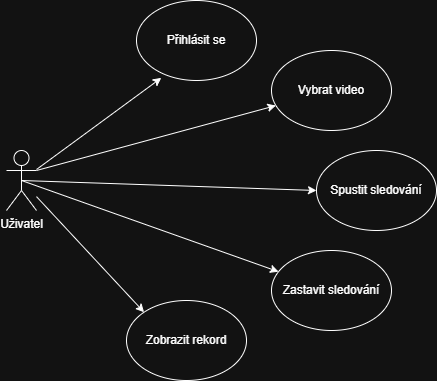

The diagram above was exported from draw.io. Its source (the exported page's mxGraphModel, read from the mxfile embedded in the PNG):
<mxGraphModel dx="1042" dy="562" grid="1" gridSize="10" guides="1" tooltips="1" connect="1" arrows="1" fold="1" page="1" pageScale="1" pageWidth="850" pageHeight="1100" math="0" shadow="0">
  <root>
    <mxCell id="0" />
    <mxCell id="1" parent="0" />
    <mxCell id="112GM8IB1DzODTdPK5MF-1" parent="1" style="shape=umlActor;verticalLabelPosition=bottom;verticalAlign=top;html=1;outlineConnect=0;align=center;" value="Uživatel&lt;div&gt;&lt;br&gt;&lt;/div&gt;" vertex="1">
      <mxGeometry height="60" width="30" x="100" y="200" as="geometry" />
    </mxCell>
    <mxCell id="112GM8IB1DzODTdPK5MF-2" parent="1" style="ellipse;whiteSpace=wrap;html=1;" value="Přihlásit se" vertex="1">
      <mxGeometry height="80" width="120" x="230" y="50" as="geometry" />
    </mxCell>
    <mxCell id="112GM8IB1DzODTdPK5MF-5" parent="1" style="ellipse;whiteSpace=wrap;html=1;" value="Vybrat video" vertex="1">
      <mxGeometry height="80" width="120" x="365" y="100" as="geometry" />
    </mxCell>
    <mxCell id="112GM8IB1DzODTdPK5MF-6" parent="1" style="ellipse;whiteSpace=wrap;html=1;" value="Spustit sledování" vertex="1">
      <mxGeometry height="80" width="120" x="410" y="200" as="geometry" />
    </mxCell>
    <mxCell id="112GM8IB1DzODTdPK5MF-7" parent="1" style="ellipse;whiteSpace=wrap;html=1;" value="Zastavit sledování" vertex="1">
      <mxGeometry height="80" width="120" x="365" y="300" as="geometry" />
    </mxCell>
    <mxCell id="112GM8IB1DzODTdPK5MF-8" parent="1" style="ellipse;whiteSpace=wrap;html=1;" value="Zobrazit rekord" vertex="1">
      <mxGeometry height="80" width="120" x="220" y="350" as="geometry" />
    </mxCell>
    <mxCell id="112GM8IB1DzODTdPK5MF-10" edge="1" parent="1" source="112GM8IB1DzODTdPK5MF-1" style="endArrow=classic;html=1;rounded=0;entryX=0.207;entryY=0.967;entryDx=0;entryDy=0;entryPerimeter=0;" target="112GM8IB1DzODTdPK5MF-2" value="">
      <mxGeometry height="50" relative="1" width="50" as="geometry">
        <mxPoint x="150" y="230" as="sourcePoint" />
        <mxPoint x="200" y="180" as="targetPoint" />
      </mxGeometry>
    </mxCell>
    <mxCell id="112GM8IB1DzODTdPK5MF-11" edge="1" parent="1" source="112GM8IB1DzODTdPK5MF-1" style="endArrow=classic;html=1;rounded=0;exitX=1;exitY=0.3333333333333333;exitDx=0;exitDy=0;exitPerimeter=0;" target="112GM8IB1DzODTdPK5MF-5" value="">
      <mxGeometry height="50" relative="1" width="50" as="geometry">
        <mxPoint x="160" y="240" as="sourcePoint" />
        <mxPoint x="210" y="190" as="targetPoint" />
      </mxGeometry>
    </mxCell>
    <mxCell id="112GM8IB1DzODTdPK5MF-12" edge="1" parent="1" source="112GM8IB1DzODTdPK5MF-1" style="endArrow=classic;html=1;rounded=0;entryX=0;entryY=0.5;entryDx=0;entryDy=0;exitX=0.5;exitY=0.5;exitDx=0;exitDy=0;exitPerimeter=0;" target="112GM8IB1DzODTdPK5MF-6" value="">
      <mxGeometry height="50" relative="1" width="50" as="geometry">
        <mxPoint x="180" y="260" as="sourcePoint" />
        <mxPoint x="230" y="210" as="targetPoint" />
      </mxGeometry>
    </mxCell>
    <mxCell id="112GM8IB1DzODTdPK5MF-13" edge="1" parent="1" style="endArrow=classic;html=1;rounded=0;" target="112GM8IB1DzODTdPK5MF-7" value="">
      <mxGeometry height="50" relative="1" width="50" as="geometry">
        <mxPoint x="115" y="230" as="sourcePoint" />
        <mxPoint x="210" y="260" as="targetPoint" />
      </mxGeometry>
    </mxCell>
    <mxCell id="112GM8IB1DzODTdPK5MF-14" edge="1" parent="1" source="112GM8IB1DzODTdPK5MF-1" style="endArrow=classic;html=1;rounded=0;entryX=0;entryY=0;entryDx=0;entryDy=0;" target="112GM8IB1DzODTdPK5MF-8" value="">
      <mxGeometry height="50" relative="1" width="50" as="geometry">
        <mxPoint x="130" y="350" as="sourcePoint" />
        <mxPoint x="180" y="300" as="targetPoint" />
      </mxGeometry>
    </mxCell>
  </root>
</mxGraphModel>